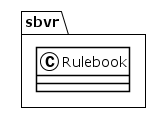

The diagram above was rendered by PlantUML. Its source (embedded in the PNG):
@startuml
!theme plain
package sbvr {
class Rulebook {
}
}
@enduml